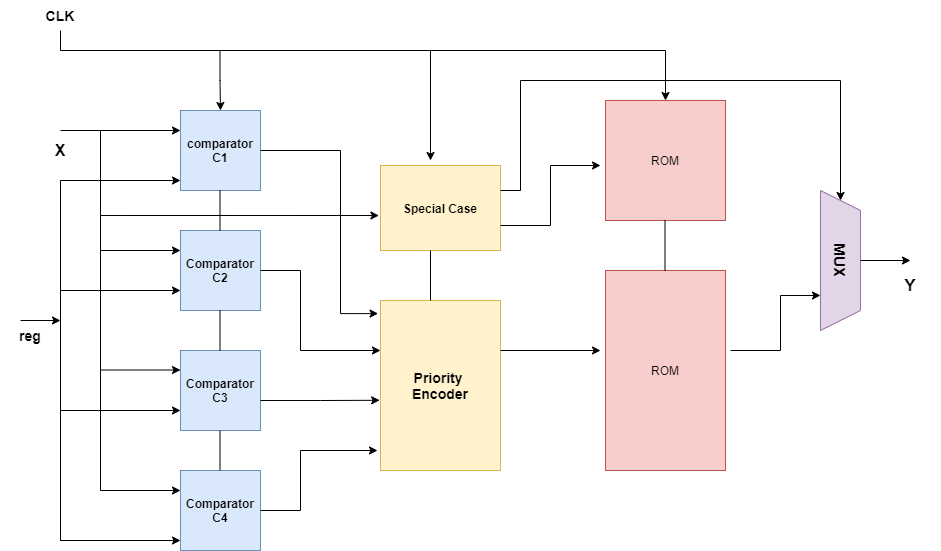

The diagram above was exported from draw.io. Its source (the exported page's mxGraphModel, read from the mxfile embedded in the PNG):
<mxGraphModel dx="2193" dy="584" grid="1" gridSize="10" guides="1" tooltips="1" connect="1" arrows="1" fold="1" page="1" pageScale="1" pageWidth="1169" pageHeight="827" math="0" shadow="0">
  <root>
    <mxCell id="0" />
    <mxCell id="1" parent="0" />
    <mxCell id="tVxJYk1n7lOFZwWABwz--1" value="comparator&lt;br&gt;C1" style="whiteSpace=wrap;html=1;aspect=fixed;fillColor=#dae8fc;strokeColor=#6c8ebf;fontStyle=1" parent="1" vertex="1">
      <mxGeometry x="160" y="160" width="80" height="80" as="geometry" />
    </mxCell>
    <mxCell id="tVxJYk1n7lOFZwWABwz--2" value="Comparator&lt;br&gt;C2" style="whiteSpace=wrap;html=1;aspect=fixed;fillColor=#dae8fc;strokeColor=#6c8ebf;fontStyle=1" parent="1" vertex="1">
      <mxGeometry x="160" y="280" width="80" height="80" as="geometry" />
    </mxCell>
    <mxCell id="tVxJYk1n7lOFZwWABwz--3" value="Comparator&lt;br&gt;C3" style="whiteSpace=wrap;html=1;aspect=fixed;fillColor=#dae8fc;strokeColor=#6c8ebf;fontStyle=1" parent="1" vertex="1">
      <mxGeometry x="160" y="400" width="80" height="80" as="geometry" />
    </mxCell>
    <mxCell id="tVxJYk1n7lOFZwWABwz--4" value="Comparator&lt;br&gt;C4" style="whiteSpace=wrap;html=1;aspect=fixed;fillColor=#dae8fc;strokeColor=#6c8ebf;fontStyle=1" parent="1" vertex="1">
      <mxGeometry x="160" y="520" width="80" height="80" as="geometry" />
    </mxCell>
    <mxCell id="tVxJYk1n7lOFZwWABwz--6" value="&lt;span&gt;&lt;font style=&quot;font-size: 14px&quot;&gt;Priority &lt;br&gt;Encoder&lt;/font&gt;&lt;/span&gt;" style="rounded=0;whiteSpace=wrap;html=1;fillColor=#fff2cc;strokeColor=#d6b656;fontStyle=1" parent="1" vertex="1">
      <mxGeometry x="360" y="350" width="120" height="170" as="geometry" />
    </mxCell>
    <mxCell id="6IDvvqZ2nycVVEauonbp-1" value="" style="endArrow=classic;html=1;rounded=0;edgeStyle=orthogonalEdgeStyle;entryX=0;entryY=0.25;entryDx=0;entryDy=0;" parent="1" target="tVxJYk1n7lOFZwWABwz--1" edge="1">
      <mxGeometry width="50" height="50" relative="1" as="geometry">
        <mxPoint x="40" y="180" as="sourcePoint" />
        <mxPoint x="150" y="180" as="targetPoint" />
      </mxGeometry>
    </mxCell>
    <mxCell id="6IDvvqZ2nycVVEauonbp-2" value="" style="endArrow=none;html=1;rounded=0;edgeStyle=orthogonalEdgeStyle;" parent="1" edge="1">
      <mxGeometry width="50" height="50" relative="1" as="geometry">
        <mxPoint x="80" y="540" as="sourcePoint" />
        <mxPoint x="80" y="180" as="targetPoint" />
      </mxGeometry>
    </mxCell>
    <mxCell id="6IDvvqZ2nycVVEauonbp-3" value="" style="endArrow=classic;html=1;rounded=0;edgeStyle=orthogonalEdgeStyle;" parent="1" edge="1">
      <mxGeometry width="50" height="50" relative="1" as="geometry">
        <mxPoint x="40" y="230" as="sourcePoint" />
        <mxPoint x="160" y="230" as="targetPoint" />
      </mxGeometry>
    </mxCell>
    <mxCell id="6IDvvqZ2nycVVEauonbp-4" value="" style="endArrow=classic;html=1;rounded=0;edgeStyle=orthogonalEdgeStyle;entryX=0;entryY=0.25;entryDx=0;entryDy=0;" parent="1" target="tVxJYk1n7lOFZwWABwz--2" edge="1">
      <mxGeometry width="50" height="50" relative="1" as="geometry">
        <mxPoint x="80" y="300" as="sourcePoint" />
        <mxPoint x="130" y="300" as="targetPoint" />
      </mxGeometry>
    </mxCell>
    <mxCell id="6IDvvqZ2nycVVEauonbp-5" value="" style="endArrow=classic;html=1;rounded=0;edgeStyle=orthogonalEdgeStyle;entryX=0;entryY=0.25;entryDx=0;entryDy=0;" parent="1" edge="1">
      <mxGeometry width="50" height="50" relative="1" as="geometry">
        <mxPoint x="80" y="419.5" as="sourcePoint" />
        <mxPoint x="160" y="419.5" as="targetPoint" />
      </mxGeometry>
    </mxCell>
    <mxCell id="6IDvvqZ2nycVVEauonbp-8" value="" style="endArrow=classic;html=1;rounded=0;edgeStyle=orthogonalEdgeStyle;entryX=0;entryY=0.25;entryDx=0;entryDy=0;" parent="1" edge="1">
      <mxGeometry width="50" height="50" relative="1" as="geometry">
        <mxPoint x="80" y="540" as="sourcePoint" />
        <mxPoint x="160" y="540" as="targetPoint" />
      </mxGeometry>
    </mxCell>
    <mxCell id="6IDvvqZ2nycVVEauonbp-10" value="" style="endArrow=classic;html=1;rounded=0;edgeStyle=orthogonalEdgeStyle;" parent="1" edge="1">
      <mxGeometry width="50" height="50" relative="1" as="geometry">
        <mxPoint x="40" y="340" as="sourcePoint" />
        <mxPoint x="160" y="340" as="targetPoint" />
      </mxGeometry>
    </mxCell>
    <mxCell id="6IDvvqZ2nycVVEauonbp-11" value="" style="endArrow=classic;html=1;rounded=0;edgeStyle=orthogonalEdgeStyle;" parent="1" edge="1">
      <mxGeometry width="50" height="50" relative="1" as="geometry">
        <mxPoint x="40" y="460" as="sourcePoint" />
        <mxPoint x="160" y="460" as="targetPoint" />
      </mxGeometry>
    </mxCell>
    <mxCell id="6IDvvqZ2nycVVEauonbp-12" value="" style="endArrow=classic;html=1;rounded=0;edgeStyle=orthogonalEdgeStyle;" parent="1" edge="1">
      <mxGeometry width="50" height="50" relative="1" as="geometry">
        <mxPoint x="40" y="590" as="sourcePoint" />
        <mxPoint x="160" y="590" as="targetPoint" />
      </mxGeometry>
    </mxCell>
    <mxCell id="6IDvvqZ2nycVVEauonbp-13" value="" style="endArrow=classic;html=1;rounded=0;edgeStyle=orthogonalEdgeStyle;entryX=-0.02;entryY=0.077;entryDx=0;entryDy=0;entryPerimeter=0;" parent="1" target="tVxJYk1n7lOFZwWABwz--6" edge="1">
      <mxGeometry width="50" height="50" relative="1" as="geometry">
        <mxPoint x="240" y="200" as="sourcePoint" />
        <mxPoint x="320" y="370" as="targetPoint" />
        <Array as="points">
          <mxPoint x="320" y="200" />
          <mxPoint x="320" y="363" />
        </Array>
      </mxGeometry>
    </mxCell>
    <mxCell id="6IDvvqZ2nycVVEauonbp-14" value="" style="endArrow=classic;html=1;rounded=0;edgeStyle=orthogonalEdgeStyle;" parent="1" edge="1">
      <mxGeometry width="50" height="50" relative="1" as="geometry">
        <mxPoint x="240" y="320" as="sourcePoint" />
        <mxPoint x="360" y="400" as="targetPoint" />
        <Array as="points">
          <mxPoint x="280" y="320" />
          <mxPoint x="280" y="400" />
          <mxPoint x="360" y="400" />
        </Array>
      </mxGeometry>
    </mxCell>
    <mxCell id="6IDvvqZ2nycVVEauonbp-17" value="ROM" style="rounded=0;whiteSpace=wrap;html=1;fillColor=#f8cecc;strokeColor=#b85450;" parent="1" vertex="1">
      <mxGeometry x="585" y="320" width="120" height="200" as="geometry" />
    </mxCell>
    <mxCell id="6IDvvqZ2nycVVEauonbp-20" value="" style="endArrow=classic;html=1;rounded=0;edgeStyle=orthogonalEdgeStyle;" parent="1" edge="1">
      <mxGeometry width="50" height="50" relative="1" as="geometry">
        <mxPoint x="480" y="400" as="sourcePoint" />
        <mxPoint x="580" y="400" as="targetPoint" />
      </mxGeometry>
    </mxCell>
    <mxCell id="6IDvvqZ2nycVVEauonbp-21" value="ROM" style="rounded=0;whiteSpace=wrap;html=1;fillColor=#f8cecc;strokeColor=#b85450;" parent="1" vertex="1">
      <mxGeometry x="585" y="150" width="120" height="120" as="geometry" />
    </mxCell>
    <mxCell id="6IDvvqZ2nycVVEauonbp-23" value="" style="endArrow=classic;html=1;rounded=0;edgeStyle=orthogonalEdgeStyle;entryX=0.5;entryY=0;entryDx=0;entryDy=0;" parent="1" target="6IDvvqZ2nycVVEauonbp-21" edge="1">
      <mxGeometry width="50" height="50" relative="1" as="geometry">
        <mxPoint x="40" y="80" as="sourcePoint" />
        <mxPoint x="650" y="90" as="targetPoint" />
        <Array as="points">
          <mxPoint x="40" y="100" />
          <mxPoint x="645" y="100" />
        </Array>
      </mxGeometry>
    </mxCell>
    <mxCell id="6IDvvqZ2nycVVEauonbp-28" value="" style="endArrow=none;html=1;rounded=0;edgeStyle=orthogonalEdgeStyle;" parent="1" edge="1">
      <mxGeometry width="50" height="50" relative="1" as="geometry">
        <mxPoint x="199.5" y="240" as="sourcePoint" />
        <mxPoint x="199.5" y="280" as="targetPoint" />
      </mxGeometry>
    </mxCell>
    <mxCell id="6IDvvqZ2nycVVEauonbp-30" value="" style="endArrow=none;html=1;rounded=0;edgeStyle=orthogonalEdgeStyle;" parent="1" edge="1">
      <mxGeometry width="50" height="50" relative="1" as="geometry">
        <mxPoint x="199.5" y="360" as="sourcePoint" />
        <mxPoint x="199.5" y="400" as="targetPoint" />
      </mxGeometry>
    </mxCell>
    <mxCell id="6IDvvqZ2nycVVEauonbp-31" value="" style="endArrow=none;html=1;rounded=0;edgeStyle=orthogonalEdgeStyle;" parent="1" edge="1">
      <mxGeometry width="50" height="50" relative="1" as="geometry">
        <mxPoint x="199.5" y="480" as="sourcePoint" />
        <mxPoint x="199.5" y="520" as="targetPoint" />
      </mxGeometry>
    </mxCell>
    <mxCell id="6IDvvqZ2nycVVEauonbp-35" value="&lt;b style=&quot;font-size: 16px&quot;&gt;X&lt;/b&gt;" style="text;html=1;strokeColor=none;fillColor=none;align=center;verticalAlign=middle;whiteSpace=wrap;rounded=0;" parent="1" vertex="1">
      <mxGeometry x="10" y="185" width="60" height="30" as="geometry" />
    </mxCell>
    <mxCell id="6IDvvqZ2nycVVEauonbp-38" value="" style="endArrow=classic;html=1;rounded=0;edgeStyle=orthogonalEdgeStyle;entryX=-0.007;entryY=0.587;entryDx=0;entryDy=0;entryPerimeter=0;" parent="1" target="tVxJYk1n7lOFZwWABwz--6" edge="1">
      <mxGeometry width="50" height="50" relative="1" as="geometry">
        <mxPoint x="240" y="450" as="sourcePoint" />
        <mxPoint x="290" y="400" as="targetPoint" />
      </mxGeometry>
    </mxCell>
    <mxCell id="6IDvvqZ2nycVVEauonbp-40" value="" style="endArrow=classic;html=1;rounded=0;edgeStyle=orthogonalEdgeStyle;" parent="1" edge="1">
      <mxGeometry width="50" height="50" relative="1" as="geometry">
        <mxPoint x="240" y="560" as="sourcePoint" />
        <mxPoint x="357" y="500" as="targetPoint" />
        <Array as="points">
          <mxPoint x="280" y="560" />
          <mxPoint x="280" y="500" />
          <mxPoint x="357" y="500" />
        </Array>
      </mxGeometry>
    </mxCell>
    <mxCell id="6IDvvqZ2nycVVEauonbp-42" value="&lt;b&gt;Special Case&lt;/b&gt;" style="rounded=0;whiteSpace=wrap;html=1;fillColor=#fff2cc;strokeColor=#d6b656;" parent="1" vertex="1">
      <mxGeometry x="360" y="215" width="120" height="85" as="geometry" />
    </mxCell>
    <mxCell id="6IDvvqZ2nycVVEauonbp-44" value="" style="endArrow=classic;html=1;rounded=0;edgeStyle=orthogonalEdgeStyle;entryX=-0.013;entryY=0.588;entryDx=0;entryDy=0;entryPerimeter=0;" parent="1" target="6IDvvqZ2nycVVEauonbp-42" edge="1">
      <mxGeometry width="50" height="50" relative="1" as="geometry">
        <mxPoint x="80" y="265" as="sourcePoint" />
        <mxPoint x="130" y="215" as="targetPoint" />
      </mxGeometry>
    </mxCell>
    <mxCell id="6IDvvqZ2nycVVEauonbp-45" value="" style="endArrow=classic;html=1;rounded=0;edgeStyle=orthogonalEdgeStyle;" parent="1" edge="1">
      <mxGeometry width="50" height="50" relative="1" as="geometry">
        <mxPoint x="480" y="275" as="sourcePoint" />
        <mxPoint x="580" y="215" as="targetPoint" />
        <Array as="points">
          <mxPoint x="530" y="275" />
          <mxPoint x="530" y="215" />
          <mxPoint x="580" y="215" />
        </Array>
      </mxGeometry>
    </mxCell>
    <mxCell id="6IDvvqZ2nycVVEauonbp-46" value="MUX" style="shape=trapezoid;perimeter=trapezoidPerimeter;whiteSpace=wrap;html=1;fixedSize=1;rotation=90;fillColor=#e1d5e7;strokeColor=#9673a6;fontStyle=1;fontSize=15;" parent="1" vertex="1">
      <mxGeometry x="750" y="290" width="140" height="40" as="geometry" />
    </mxCell>
    <mxCell id="6IDvvqZ2nycVVEauonbp-48" value="" style="endArrow=classic;html=1;rounded=0;edgeStyle=orthogonalEdgeStyle;entryX=0.75;entryY=1;entryDx=0;entryDy=0;" parent="1" target="6IDvvqZ2nycVVEauonbp-46" edge="1">
      <mxGeometry width="50" height="50" relative="1" as="geometry">
        <mxPoint x="710" y="400" as="sourcePoint" />
        <mxPoint x="760" y="350" as="targetPoint" />
        <Array as="points">
          <mxPoint x="760" y="400" />
          <mxPoint x="760" y="345" />
        </Array>
      </mxGeometry>
    </mxCell>
    <mxCell id="6IDvvqZ2nycVVEauonbp-50" value="" style="endArrow=classic;html=1;rounded=0;edgeStyle=orthogonalEdgeStyle;" parent="1" edge="1">
      <mxGeometry width="50" height="50" relative="1" as="geometry">
        <mxPoint x="840" y="310" as="sourcePoint" />
        <mxPoint x="890" y="310" as="targetPoint" />
      </mxGeometry>
    </mxCell>
    <mxCell id="6IDvvqZ2nycVVEauonbp-51" value="&lt;b&gt;&lt;font style=&quot;font-size: 17px&quot;&gt;Y&lt;/font&gt;&lt;/b&gt;" style="text;html=1;strokeColor=none;fillColor=none;align=center;verticalAlign=middle;whiteSpace=wrap;rounded=0;" parent="1" vertex="1">
      <mxGeometry x="860" y="320" width="60" height="30" as="geometry" />
    </mxCell>
    <mxCell id="6IDvvqZ2nycVVEauonbp-52" value="&lt;b&gt;&lt;font style=&quot;font-size: 14px&quot;&gt;CLK&lt;/font&gt;&lt;/b&gt;" style="text;html=1;strokeColor=none;fillColor=none;align=center;verticalAlign=middle;whiteSpace=wrap;rounded=0;" parent="1" vertex="1">
      <mxGeometry x="10" y="50" width="60" height="30" as="geometry" />
    </mxCell>
    <mxCell id="6IDvvqZ2nycVVEauonbp-53" value="&lt;b&gt;&lt;font style=&quot;font-size: 14px&quot;&gt;reg&lt;/font&gt;&lt;/b&gt;" style="text;html=1;strokeColor=none;fillColor=none;align=center;verticalAlign=middle;whiteSpace=wrap;rounded=0;" parent="1" vertex="1">
      <mxGeometry x="-20" y="370" width="60" height="30" as="geometry" />
    </mxCell>
    <mxCell id="6IDvvqZ2nycVVEauonbp-54" value="" style="endArrow=none;html=1;rounded=0;edgeStyle=orthogonalEdgeStyle;" parent="1" edge="1">
      <mxGeometry width="50" height="50" relative="1" as="geometry">
        <mxPoint x="50" y="590" as="sourcePoint" />
        <mxPoint x="40" y="230" as="targetPoint" />
      </mxGeometry>
    </mxCell>
    <mxCell id="6IDvvqZ2nycVVEauonbp-55" value="" style="endArrow=classic;html=1;rounded=0;edgeStyle=orthogonalEdgeStyle;" parent="1" edge="1">
      <mxGeometry width="50" height="50" relative="1" as="geometry">
        <mxPoint y="370" as="sourcePoint" />
        <mxPoint x="40" y="370" as="targetPoint" />
      </mxGeometry>
    </mxCell>
    <mxCell id="6IDvvqZ2nycVVEauonbp-65" value="" style="endArrow=classic;html=1;rounded=0;fontSize=15;edgeStyle=orthogonalEdgeStyle;" parent="1" target="6IDvvqZ2nycVVEauonbp-46" edge="1">
      <mxGeometry width="50" height="50" relative="1" as="geometry">
        <mxPoint x="480" y="240" as="sourcePoint" />
        <mxPoint x="820" y="120" as="targetPoint" />
        <Array as="points">
          <mxPoint x="500" y="240" />
          <mxPoint x="500" y="130" />
          <mxPoint x="820" y="130" />
        </Array>
      </mxGeometry>
    </mxCell>
    <mxCell id="6IDvvqZ2nycVVEauonbp-67" value="" style="endArrow=classic;html=1;rounded=0;fontSize=15;edgeStyle=orthogonalEdgeStyle;" parent="1" edge="1">
      <mxGeometry width="50" height="50" relative="1" as="geometry">
        <mxPoint x="410" y="100" as="sourcePoint" />
        <mxPoint x="410" y="210" as="targetPoint" />
      </mxGeometry>
    </mxCell>
    <mxCell id="6IDvvqZ2nycVVEauonbp-69" value="" style="endArrow=classic;html=1;rounded=0;fontSize=15;edgeStyle=orthogonalEdgeStyle;entryX=0.5;entryY=0;entryDx=0;entryDy=0;" parent="1" target="tVxJYk1n7lOFZwWABwz--1" edge="1">
      <mxGeometry width="50" height="50" relative="1" as="geometry">
        <mxPoint x="199.5" y="100" as="sourcePoint" />
        <mxPoint x="199.5" y="150" as="targetPoint" />
      </mxGeometry>
    </mxCell>
    <mxCell id="6IDvvqZ2nycVVEauonbp-70" value="" style="endArrow=none;html=1;rounded=0;fontSize=15;edgeStyle=orthogonalEdgeStyle;" parent="1" edge="1">
      <mxGeometry width="50" height="50" relative="1" as="geometry">
        <mxPoint x="410" y="350" as="sourcePoint" />
        <mxPoint x="410" y="300" as="targetPoint" />
      </mxGeometry>
    </mxCell>
    <mxCell id="6IDvvqZ2nycVVEauonbp-72" value="" style="endArrow=none;html=1;rounded=0;fontSize=15;edgeStyle=orthogonalEdgeStyle;" parent="1" edge="1">
      <mxGeometry width="50" height="50" relative="1" as="geometry">
        <mxPoint x="644.5" y="320" as="sourcePoint" />
        <mxPoint x="644.5" y="270" as="targetPoint" />
      </mxGeometry>
    </mxCell>
  </root>
</mxGraphModel>